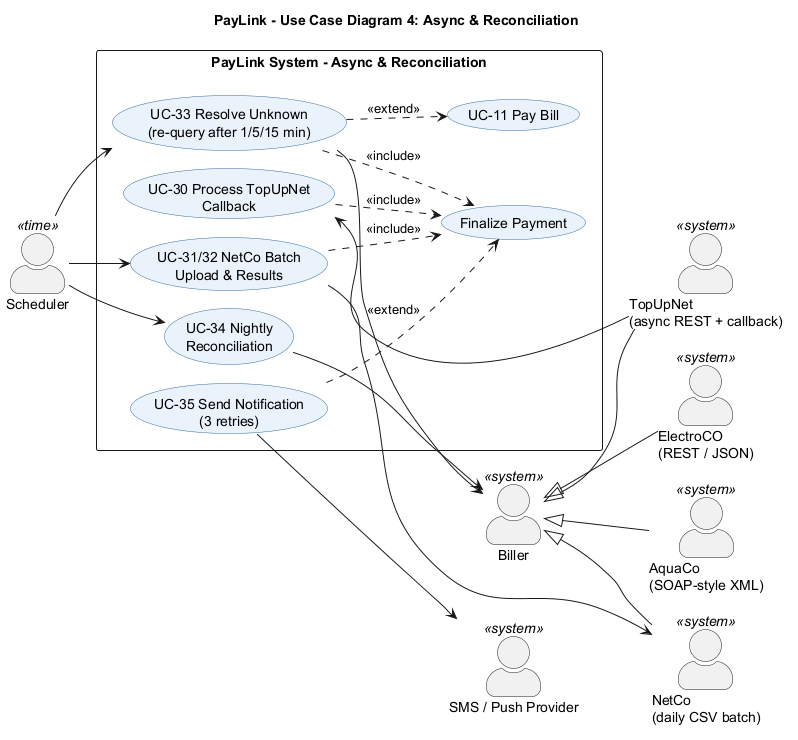

The diagram above was rendered by PlantUML. Its source (embedded in the PNG):
@startuml use-case-4-async-reconciliation
!pragma layout smetana
' PayLink use case diagram 4 of 6: Async & Reconciliation
' Sources: Requirement/Requirements.md.md (FR-19, FR-21..FR-27), Requirement/UseCases.md
left to right direction
skinparam packageStyle rectangle
skinparam actorStyle awesome
skinparam usecase {
  BackgroundColor #EAF2FB
  BorderColor #3A6EA5
}

title PayLink - Use Case Diagram 4: Async & Reconciliation

' ---------- Initiating actors (left) ----------
actor "Scheduler" as Scheduler <<time>>
actor "TopUpNet\n(async REST + callback)" as TopUpNet <<system>>

' ---------- Secondary actors (right) ----------
actor "NetCo\n(daily CSV batch)" as NetCo <<system>>
actor "Biller" as Biller <<system>>
actor "ElectroCO\n(REST / JSON)" as ElectroCO <<system>>
actor "AquaCo\n(SOAP-style XML)" as AquaCo <<system>>
actor "SMS / Push Provider" as SMS <<system>>

rectangle "PayLink System - Async & Reconciliation" {
  usecase "UC-11 Pay Bill" as UC11
  usecase "UC-30 Process TopUpNet\nCallback" as UC30
  usecase "UC-31/32 NetCo Batch\nUpload & Results" as UC3132
  usecase "UC-33 Resolve Unknown\n(re-query after 1/5/15 min)" as UC33
  usecase "UC-34 Nightly\nReconciliation" as UC34
  usecase "Finalize Payment" as FIN
  usecase "UC-35 Send Notification\n(3 retries)" as UC35
}

' ---------- Initiators ----------
TopUpNet --> UC30
Scheduler --> UC3132
Scheduler --> UC33
Scheduler --> UC34

' ---------- Include ----------
UC30 ..> FIN : <<include>>
UC3132 ..> FIN : <<include>>
UC33 ..> FIN : <<include>>

' ---------- Extend (extension --> base) ----------
' UC-33 runs when a live biller gives no final answer within 10 s (AC-19-B, AC-21-B)
UC33 ..> UC11 : <<extend>>
' UC-35 runs when a payment enters Unknown, Completed or Failed/Refunded (FR-27)
UC35 ..> FIN : <<extend>>

' ---------- Secondary actors (drawn right of the use cases) ----------
UC3132 --> NetCo
UC33 --> Biller
UC34 --> Biller
UC35 --> SMS

' ---------- Actor generalization (every concrete biller is a Biller) ----------
Biller <|-- ElectroCO
Biller <|-- AquaCo
Biller <|-- TopUpNet
Biller <|-- NetCo

@enduml